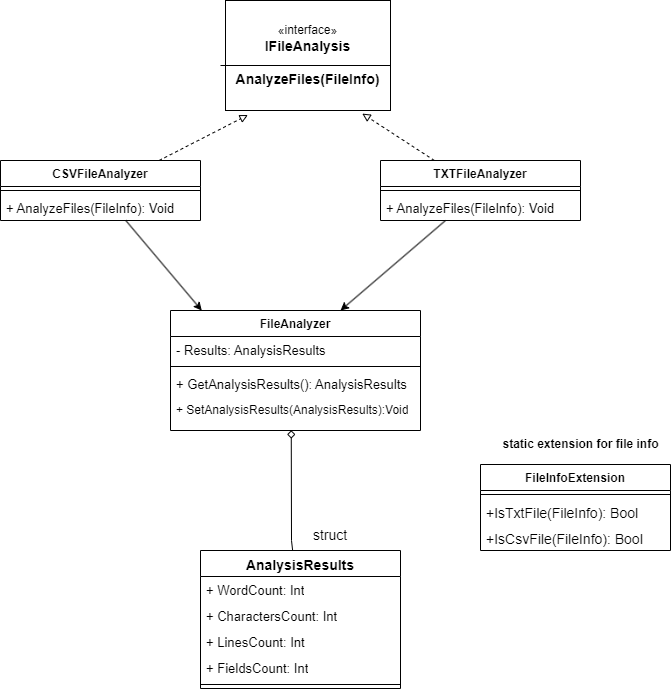

The diagram above was exported from draw.io. Its source (the exported page's mxGraphModel, read from the mxfile embedded in the PNG):
<mxGraphModel dx="683" dy="368" grid="1" gridSize="10" guides="1" tooltips="1" connect="1" arrows="1" fold="1" page="1" pageScale="1" pageWidth="827" pageHeight="1169" math="0" shadow="0">
  <root>
    <mxCell id="0" />
    <mxCell id="1" parent="0" />
    <mxCell id="KZapRg7mCR2ajd6LDdgV-1" value="«interface»&lt;br&gt;&lt;b style=&quot;font-size: 14px;&quot;&gt;IFileAnalysis&lt;/b&gt;&lt;div&gt;&lt;b style=&quot;font-size: 14px;&quot;&gt;&lt;br&gt;&lt;/b&gt;&lt;/div&gt;&lt;div&gt;&lt;span style=&quot;font-size: 14px;&quot;&gt;&lt;b&gt;AnalyzeFiles(FileInfo)&lt;/b&gt;&lt;/span&gt;&lt;/div&gt;" style="html=1;whiteSpace=wrap;" vertex="1" parent="1">
      <mxGeometry x="245" y="110" width="165" height="110" as="geometry" />
    </mxCell>
    <mxCell id="KZapRg7mCR2ajd6LDdgV-3" value="" style="line;strokeWidth=1;rotatable=0;dashed=0;labelPosition=right;align=left;verticalAlign=middle;spacingTop=0;spacingLeft=6;points=[];portConstraint=eastwest;" vertex="1" parent="1">
      <mxGeometry x="240" y="170" width="170" height="10" as="geometry" />
    </mxCell>
    <mxCell id="KZapRg7mCR2ajd6LDdgV-5" value="CSVFileAnalyzer" style="swimlane;fontStyle=1;align=center;verticalAlign=top;childLayout=stackLayout;horizontal=1;startSize=26;horizontalStack=0;resizeParent=1;resizeParentMax=0;resizeLast=0;collapsible=1;marginBottom=0;whiteSpace=wrap;html=1;" vertex="1" parent="1">
      <mxGeometry x="20" y="270" width="200" height="60" as="geometry" />
    </mxCell>
    <mxCell id="KZapRg7mCR2ajd6LDdgV-7" value="" style="line;strokeWidth=1;fillColor=none;align=left;verticalAlign=middle;spacingTop=-1;spacingLeft=3;spacingRight=3;rotatable=0;labelPosition=right;points=[];portConstraint=eastwest;strokeColor=inherit;" vertex="1" parent="KZapRg7mCR2ajd6LDdgV-5">
      <mxGeometry y="26" width="200" height="8" as="geometry" />
    </mxCell>
    <mxCell id="KZapRg7mCR2ajd6LDdgV-8" value="+ AnalyzeFiles(FileInfo): Void" style="text;strokeColor=none;fillColor=none;align=left;verticalAlign=top;spacingLeft=4;spacingRight=4;overflow=hidden;rotatable=0;points=[[0,0.5],[1,0.5]];portConstraint=eastwest;whiteSpace=wrap;html=1;fontSize=13;" vertex="1" parent="KZapRg7mCR2ajd6LDdgV-5">
      <mxGeometry y="34" width="200" height="26" as="geometry" />
    </mxCell>
    <mxCell id="KZapRg7mCR2ajd6LDdgV-9" value="TXTFileAnalyzer" style="swimlane;fontStyle=1;align=center;verticalAlign=top;childLayout=stackLayout;horizontal=1;startSize=26;horizontalStack=0;resizeParent=1;resizeParentMax=0;resizeLast=0;collapsible=1;marginBottom=0;whiteSpace=wrap;html=1;" vertex="1" parent="1">
      <mxGeometry x="400" y="270" width="200" height="60" as="geometry" />
    </mxCell>
    <mxCell id="KZapRg7mCR2ajd6LDdgV-11" value="" style="line;strokeWidth=1;fillColor=none;align=left;verticalAlign=middle;spacingTop=-1;spacingLeft=3;spacingRight=3;rotatable=0;labelPosition=right;points=[];portConstraint=eastwest;strokeColor=inherit;" vertex="1" parent="KZapRg7mCR2ajd6LDdgV-9">
      <mxGeometry y="26" width="200" height="8" as="geometry" />
    </mxCell>
    <mxCell id="KZapRg7mCR2ajd6LDdgV-12" value="&lt;span style=&quot;font-size: 13px;&quot;&gt;+ AnalyzeFiles(FileInfo): Void&lt;/span&gt;" style="text;strokeColor=none;fillColor=none;align=left;verticalAlign=top;spacingLeft=4;spacingRight=4;overflow=hidden;rotatable=0;points=[[0,0.5],[1,0.5]];portConstraint=eastwest;whiteSpace=wrap;html=1;" vertex="1" parent="KZapRg7mCR2ajd6LDdgV-9">
      <mxGeometry y="34" width="200" height="26" as="geometry" />
    </mxCell>
    <mxCell id="KZapRg7mCR2ajd6LDdgV-13" value="FileAnalyzer" style="swimlane;fontStyle=1;align=center;verticalAlign=top;childLayout=stackLayout;horizontal=1;startSize=26;horizontalStack=0;resizeParent=1;resizeParentMax=0;resizeLast=0;collapsible=1;marginBottom=0;whiteSpace=wrap;html=1;" vertex="1" parent="1">
      <mxGeometry x="190" y="420" width="250" height="120" as="geometry" />
    </mxCell>
    <mxCell id="KZapRg7mCR2ajd6LDdgV-14" value="&lt;span style=&quot;font-size: 13px;&quot;&gt;- Results: AnalysisResults&lt;/span&gt;" style="text;strokeColor=none;fillColor=none;align=left;verticalAlign=top;spacingLeft=4;spacingRight=4;overflow=hidden;rotatable=0;points=[[0,0.5],[1,0.5]];portConstraint=eastwest;whiteSpace=wrap;html=1;" vertex="1" parent="KZapRg7mCR2ajd6LDdgV-13">
      <mxGeometry y="26" width="250" height="26" as="geometry" />
    </mxCell>
    <mxCell id="KZapRg7mCR2ajd6LDdgV-15" value="" style="line;strokeWidth=1;fillColor=none;align=left;verticalAlign=middle;spacingTop=-1;spacingLeft=3;spacingRight=3;rotatable=0;labelPosition=right;points=[];portConstraint=eastwest;strokeColor=inherit;" vertex="1" parent="KZapRg7mCR2ajd6LDdgV-13">
      <mxGeometry y="52" width="250" height="8" as="geometry" />
    </mxCell>
    <mxCell id="KZapRg7mCR2ajd6LDdgV-16" value="+ GetAnalysisResults():&amp;nbsp;&lt;span style=&quot;font-size: 13px;&quot;&gt;AnalysisResults&lt;/span&gt;" style="text;strokeColor=none;fillColor=none;align=left;verticalAlign=top;spacingLeft=4;spacingRight=4;overflow=hidden;rotatable=0;points=[[0,0.5],[1,0.5]];portConstraint=eastwest;whiteSpace=wrap;html=1;fontSize=13;" vertex="1" parent="KZapRg7mCR2ajd6LDdgV-13">
      <mxGeometry y="60" width="250" height="26" as="geometry" />
    </mxCell>
    <mxCell id="KZapRg7mCR2ajd6LDdgV-30" value="+ SetAnalysisResults(&lt;span style=&quot;font-size: 12px;&quot;&gt;AnalysisResults&lt;/span&gt;):Void" style="text;strokeColor=none;fillColor=none;align=left;verticalAlign=top;spacingLeft=4;spacingRight=4;overflow=hidden;rotatable=0;points=[[0,0.5],[1,0.5]];portConstraint=eastwest;whiteSpace=wrap;html=1;fontSize=12;" vertex="1" parent="KZapRg7mCR2ajd6LDdgV-13">
      <mxGeometry y="86" width="250" height="34" as="geometry" />
    </mxCell>
    <mxCell id="KZapRg7mCR2ajd6LDdgV-17" value="AnalysisResults" style="swimlane;fontStyle=1;align=center;verticalAlign=top;childLayout=stackLayout;horizontal=1;startSize=26;horizontalStack=0;resizeParent=1;resizeParentMax=0;resizeLast=0;collapsible=1;marginBottom=0;whiteSpace=wrap;html=1;fontSize=14;" vertex="1" parent="1">
      <mxGeometry x="220" y="660" width="200" height="138" as="geometry" />
    </mxCell>
    <mxCell id="KZapRg7mCR2ajd6LDdgV-18" value="+ WordCount: Int" style="text;strokeColor=none;fillColor=none;align=left;verticalAlign=top;spacingLeft=4;spacingRight=4;overflow=hidden;rotatable=0;points=[[0,0.5],[1,0.5]];portConstraint=eastwest;whiteSpace=wrap;html=1;fontSize=13;" vertex="1" parent="KZapRg7mCR2ajd6LDdgV-17">
      <mxGeometry y="26" width="200" height="26" as="geometry" />
    </mxCell>
    <mxCell id="KZapRg7mCR2ajd6LDdgV-32" value="+ CharactersCount: Int" style="text;strokeColor=none;fillColor=none;align=left;verticalAlign=top;spacingLeft=4;spacingRight=4;overflow=hidden;rotatable=0;points=[[0,0.5],[1,0.5]];portConstraint=eastwest;whiteSpace=wrap;html=1;fontSize=13;" vertex="1" parent="KZapRg7mCR2ajd6LDdgV-17">
      <mxGeometry y="52" width="200" height="26" as="geometry" />
    </mxCell>
    <mxCell id="KZapRg7mCR2ajd6LDdgV-33" value="+ LinesCount: Int" style="text;strokeColor=none;fillColor=none;align=left;verticalAlign=top;spacingLeft=4;spacingRight=4;overflow=hidden;rotatable=0;points=[[0,0.5],[1,0.5]];portConstraint=eastwest;whiteSpace=wrap;html=1;fontSize=13;" vertex="1" parent="KZapRg7mCR2ajd6LDdgV-17">
      <mxGeometry y="78" width="200" height="26" as="geometry" />
    </mxCell>
    <mxCell id="KZapRg7mCR2ajd6LDdgV-34" value="+ FieldsCount: Int" style="text;strokeColor=none;fillColor=none;align=left;verticalAlign=top;spacingLeft=4;spacingRight=4;overflow=hidden;rotatable=0;points=[[0,0.5],[1,0.5]];portConstraint=eastwest;whiteSpace=wrap;html=1;fontSize=13;" vertex="1" parent="KZapRg7mCR2ajd6LDdgV-17">
      <mxGeometry y="104" width="200" height="26" as="geometry" />
    </mxCell>
    <mxCell id="KZapRg7mCR2ajd6LDdgV-19" value="" style="line;strokeWidth=1;fillColor=none;align=left;verticalAlign=middle;spacingTop=-1;spacingLeft=3;spacingRight=3;rotatable=0;labelPosition=right;points=[];portConstraint=eastwest;strokeColor=inherit;" vertex="1" parent="KZapRg7mCR2ajd6LDdgV-17">
      <mxGeometry y="130" width="200" height="8" as="geometry" />
    </mxCell>
    <mxCell id="KZapRg7mCR2ajd6LDdgV-22" style="rounded=0;orthogonalLoop=1;jettySize=auto;html=1;entryX=0.136;entryY=1.041;entryDx=0;entryDy=0;entryPerimeter=0;dashed=1;endArrow=block;endFill=0;" edge="1" parent="1" source="KZapRg7mCR2ajd6LDdgV-5" target="KZapRg7mCR2ajd6LDdgV-1">
      <mxGeometry relative="1" as="geometry" />
    </mxCell>
    <mxCell id="KZapRg7mCR2ajd6LDdgV-24" style="rounded=0;orthogonalLoop=1;jettySize=auto;html=1;entryX=0.829;entryY=1.028;entryDx=0;entryDy=0;entryPerimeter=0;dashed=1;endArrow=block;endFill=0;" edge="1" parent="1" source="KZapRg7mCR2ajd6LDdgV-9" target="KZapRg7mCR2ajd6LDdgV-1">
      <mxGeometry relative="1" as="geometry" />
    </mxCell>
    <mxCell id="KZapRg7mCR2ajd6LDdgV-25" style="rounded=0;orthogonalLoop=1;jettySize=auto;html=1;entryX=0.125;entryY=0;entryDx=0;entryDy=0;entryPerimeter=0;" edge="1" parent="1" source="KZapRg7mCR2ajd6LDdgV-5" target="KZapRg7mCR2ajd6LDdgV-13">
      <mxGeometry relative="1" as="geometry" />
    </mxCell>
    <mxCell id="KZapRg7mCR2ajd6LDdgV-27" style="rounded=0;orthogonalLoop=1;jettySize=auto;html=1;" edge="1" parent="1" source="KZapRg7mCR2ajd6LDdgV-9">
      <mxGeometry relative="1" as="geometry">
        <mxPoint x="360" y="420" as="targetPoint" />
      </mxGeometry>
    </mxCell>
    <mxCell id="KZapRg7mCR2ajd6LDdgV-29" style="rounded=0;orthogonalLoop=1;jettySize=auto;html=1;endArrow=diamond;endFill=0;entryX=0.483;entryY=0.992;entryDx=0;entryDy=0;entryPerimeter=0;" edge="1" parent="1" source="KZapRg7mCR2ajd6LDdgV-17" target="KZapRg7mCR2ajd6LDdgV-30">
      <mxGeometry relative="1" as="geometry">
        <mxPoint x="312" y="540" as="targetPoint" />
        <Array as="points">
          <mxPoint x="311" y="650" />
        </Array>
      </mxGeometry>
    </mxCell>
    <mxCell id="KZapRg7mCR2ajd6LDdgV-35" value="struct" style="text;html=1;align=center;verticalAlign=middle;whiteSpace=wrap;rounded=0;fontSize=14;" vertex="1" parent="1">
      <mxGeometry x="320" y="630" width="60" height="30" as="geometry" />
    </mxCell>
    <mxCell id="KZapRg7mCR2ajd6LDdgV-37" value="FileInfoExtension" style="swimlane;fontStyle=1;align=center;verticalAlign=top;childLayout=stackLayout;horizontal=1;startSize=26;horizontalStack=0;resizeParent=1;resizeParentMax=0;resizeLast=0;collapsible=1;marginBottom=0;whiteSpace=wrap;html=1;" vertex="1" parent="1">
      <mxGeometry x="500" y="574" width="190" height="86" as="geometry" />
    </mxCell>
    <mxCell id="KZapRg7mCR2ajd6LDdgV-39" value="" style="line;strokeWidth=1;fillColor=none;align=left;verticalAlign=middle;spacingTop=-1;spacingLeft=3;spacingRight=3;rotatable=0;labelPosition=right;points=[];portConstraint=eastwest;strokeColor=inherit;" vertex="1" parent="KZapRg7mCR2ajd6LDdgV-37">
      <mxGeometry y="26" width="190" height="8" as="geometry" />
    </mxCell>
    <mxCell id="KZapRg7mCR2ajd6LDdgV-40" value="+IsTxtFile(FileInfo): Bool" style="text;strokeColor=none;fillColor=none;align=left;verticalAlign=top;spacingLeft=4;spacingRight=4;overflow=hidden;rotatable=0;points=[[0,0.5],[1,0.5]];portConstraint=eastwest;whiteSpace=wrap;html=1;fontSize=14;" vertex="1" parent="KZapRg7mCR2ajd6LDdgV-37">
      <mxGeometry y="34" width="190" height="26" as="geometry" />
    </mxCell>
    <mxCell id="KZapRg7mCR2ajd6LDdgV-41" value="+IsCsvFile(FileInfo): Bool" style="text;strokeColor=none;fillColor=none;align=left;verticalAlign=top;spacingLeft=4;spacingRight=4;overflow=hidden;rotatable=0;points=[[0,0.5],[1,0.5]];portConstraint=eastwest;whiteSpace=wrap;html=1;fontSize=14;" vertex="1" parent="KZapRg7mCR2ajd6LDdgV-37">
      <mxGeometry y="60" width="190" height="26" as="geometry" />
    </mxCell>
    <mxCell id="KZapRg7mCR2ajd6LDdgV-42" value="static extension for file info&lt;div&gt;&lt;br&gt;&lt;/div&gt;" style="text;align=center;fontStyle=1;verticalAlign=middle;spacingLeft=3;spacingRight=3;strokeColor=none;rotatable=0;points=[[0,0.5],[1,0.5]];portConstraint=eastwest;html=1;" vertex="1" parent="1">
      <mxGeometry x="560" y="548" width="80" height="26" as="geometry" />
    </mxCell>
  </root>
</mxGraphModel>